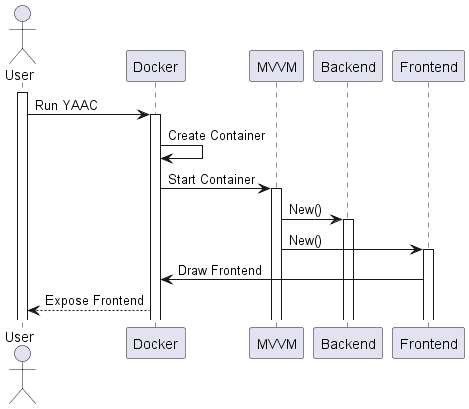

The diagram above was rendered by PlantUML. Its source (embedded in the PNG):
@startuml Starting_YAAC

Actor User as user
Participant "Docker" as docker
Participant "MVVM" as app
Participant "Backend" as daemon
Participant "Frontend" as ui

activate user
user -> docker ++: Run YAAC
docker -> docker: Create Container
docker -> app ++: Start Container
app -> daemon ++: New()
app -> ui ++: New()
ui -> docker: Draw Frontend
docker --> user: Expose Frontend

@enduml